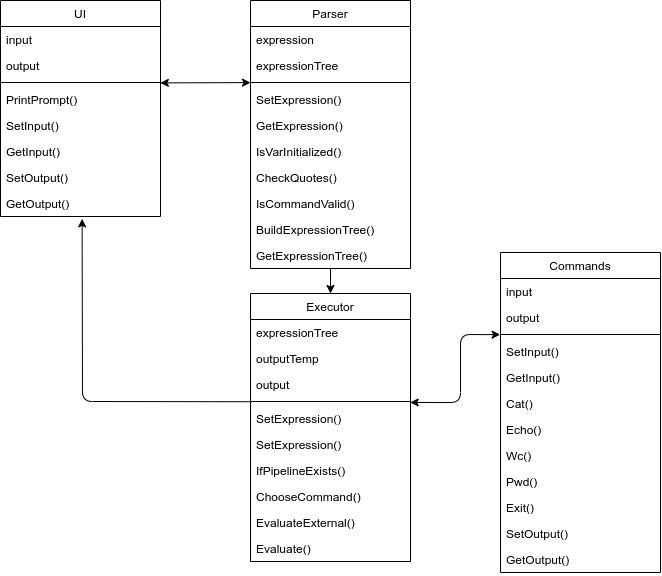

The diagram above was exported from draw.io. Its source (the exported page's mxGraphModel, read from the mxfile embedded in the PNG):
<mxGraphModel dx="749" dy="583" grid="1" gridSize="10" guides="1" tooltips="1" connect="1" arrows="1" fold="1" page="1" pageScale="1" pageWidth="827" pageHeight="1169" math="0" shadow="0">
  <root>
    <mxCell id="WIyWlLk6GJQsqaUBKTNV-0" />
    <mxCell id="WIyWlLk6GJQsqaUBKTNV-1" parent="WIyWlLk6GJQsqaUBKTNV-0" />
    <mxCell id="saIR1mkywBVWTsw0xgPq-17" value="" style="endArrow=classic;startArrow=classic;html=1;entryX=0;entryY=0.514;entryDx=0;entryDy=0;entryPerimeter=0;exitX=0.999;exitY=0.549;exitDx=0;exitDy=0;exitPerimeter=0;" edge="1" parent="WIyWlLk6GJQsqaUBKTNV-1" source="zkfFHV4jXpPFQw0GAbJ--4" target="zkfFHV4jXpPFQw0GAbJ--23">
      <mxGeometry width="50" height="50" relative="1" as="geometry">
        <mxPoint x="259" y="122" as="sourcePoint" />
        <mxPoint x="412" y="112" as="targetPoint" />
      </mxGeometry>
    </mxCell>
    <mxCell id="zkfFHV4jXpPFQw0GAbJ--0" value="UI" style="swimlane;fontStyle=0;align=center;verticalAlign=top;childLayout=stackLayout;horizontal=1;startSize=26;horizontalStack=0;resizeParent=1;resizeLast=0;collapsible=1;marginBottom=0;rounded=0;shadow=0;strokeWidth=1;" parent="WIyWlLk6GJQsqaUBKTNV-1" vertex="1">
      <mxGeometry x="90" y="50" width="160" height="216" as="geometry">
        <mxRectangle x="230" y="140" width="160" height="26" as="alternateBounds" />
      </mxGeometry>
    </mxCell>
    <mxCell id="saIR1mkywBVWTsw0xgPq-5" value="input&#10;" style="text;align=left;verticalAlign=top;spacingLeft=4;spacingRight=4;overflow=hidden;rotatable=0;points=[[0,0.5],[1,0.5]];portConstraint=eastwest;" vertex="1" parent="zkfFHV4jXpPFQw0GAbJ--0">
      <mxGeometry y="26" width="160" height="26" as="geometry" />
    </mxCell>
    <mxCell id="saIR1mkywBVWTsw0xgPq-6" value="output" style="text;align=left;verticalAlign=top;spacingLeft=4;spacingRight=4;overflow=hidden;rotatable=0;points=[[0,0.5],[1,0.5]];portConstraint=eastwest;" vertex="1" parent="zkfFHV4jXpPFQw0GAbJ--0">
      <mxGeometry y="52" width="160" height="26" as="geometry" />
    </mxCell>
    <mxCell id="zkfFHV4jXpPFQw0GAbJ--4" value="" style="line;html=1;strokeWidth=1;align=left;verticalAlign=middle;spacingTop=-1;spacingLeft=3;spacingRight=3;rotatable=0;labelPosition=right;points=[];portConstraint=eastwest;" parent="zkfFHV4jXpPFQw0GAbJ--0" vertex="1">
      <mxGeometry y="78" width="160" height="8" as="geometry" />
    </mxCell>
    <mxCell id="saIR1mkywBVWTsw0xgPq-45" value="PrintPrompt()" style="text;align=left;verticalAlign=top;spacingLeft=4;spacingRight=4;overflow=hidden;rotatable=0;points=[[0,0.5],[1,0.5]];portConstraint=eastwest;" vertex="1" parent="zkfFHV4jXpPFQw0GAbJ--0">
      <mxGeometry y="86" width="160" height="26" as="geometry" />
    </mxCell>
    <mxCell id="saIR1mkywBVWTsw0xgPq-7" value="SetInput()" style="text;align=left;verticalAlign=top;spacingLeft=4;spacingRight=4;overflow=hidden;rotatable=0;points=[[0,0.5],[1,0.5]];portConstraint=eastwest;" vertex="1" parent="zkfFHV4jXpPFQw0GAbJ--0">
      <mxGeometry y="112" width="160" height="26" as="geometry" />
    </mxCell>
    <mxCell id="zkfFHV4jXpPFQw0GAbJ--1" value="GetInput()" style="text;align=left;verticalAlign=top;spacingLeft=4;spacingRight=4;overflow=hidden;rotatable=0;points=[[0,0.5],[1,0.5]];portConstraint=eastwest;" parent="zkfFHV4jXpPFQw0GAbJ--0" vertex="1">
      <mxGeometry y="138" width="160" height="26" as="geometry" />
    </mxCell>
    <mxCell id="saIR1mkywBVWTsw0xgPq-4" value="SetOutput()" style="text;align=left;verticalAlign=top;spacingLeft=4;spacingRight=4;overflow=hidden;rotatable=0;points=[[0,0.5],[1,0.5]];portConstraint=eastwest;" vertex="1" parent="zkfFHV4jXpPFQw0GAbJ--0">
      <mxGeometry y="164" width="160" height="26" as="geometry" />
    </mxCell>
    <mxCell id="saIR1mkywBVWTsw0xgPq-8" value="GetOutput()" style="text;align=left;verticalAlign=top;spacingLeft=4;spacingRight=4;overflow=hidden;rotatable=0;points=[[0,0.5],[1,0.5]];portConstraint=eastwest;" vertex="1" parent="zkfFHV4jXpPFQw0GAbJ--0">
      <mxGeometry y="190" width="160" height="26" as="geometry" />
    </mxCell>
    <mxCell id="zkfFHV4jXpPFQw0GAbJ--17" value="Parser" style="swimlane;fontStyle=0;align=center;verticalAlign=top;childLayout=stackLayout;horizontal=1;startSize=26;horizontalStack=0;resizeParent=1;resizeLast=0;collapsible=1;marginBottom=0;rounded=0;shadow=0;strokeWidth=1;" parent="WIyWlLk6GJQsqaUBKTNV-1" vertex="1">
      <mxGeometry x="340" y="50" width="160" height="268" as="geometry">
        <mxRectangle x="550" y="140" width="160" height="26" as="alternateBounds" />
      </mxGeometry>
    </mxCell>
    <mxCell id="zkfFHV4jXpPFQw0GAbJ--18" value="expression" style="text;align=left;verticalAlign=top;spacingLeft=4;spacingRight=4;overflow=hidden;rotatable=0;points=[[0,0.5],[1,0.5]];portConstraint=eastwest;" parent="zkfFHV4jXpPFQw0GAbJ--17" vertex="1">
      <mxGeometry y="26" width="160" height="26" as="geometry" />
    </mxCell>
    <mxCell id="saIR1mkywBVWTsw0xgPq-11" value="expressionTree" style="text;align=left;verticalAlign=top;spacingLeft=4;spacingRight=4;overflow=hidden;rotatable=0;points=[[0,0.5],[1,0.5]];portConstraint=eastwest;" vertex="1" parent="zkfFHV4jXpPFQw0GAbJ--17">
      <mxGeometry y="52" width="160" height="26" as="geometry" />
    </mxCell>
    <mxCell id="zkfFHV4jXpPFQw0GAbJ--23" value="" style="line;html=1;strokeWidth=1;align=left;verticalAlign=middle;spacingTop=-1;spacingLeft=3;spacingRight=3;rotatable=0;labelPosition=right;points=[];portConstraint=eastwest;" parent="zkfFHV4jXpPFQw0GAbJ--17" vertex="1">
      <mxGeometry y="78" width="160" height="8" as="geometry" />
    </mxCell>
    <mxCell id="saIR1mkywBVWTsw0xgPq-9" value="SetExpression()" style="text;align=left;verticalAlign=top;spacingLeft=4;spacingRight=4;overflow=hidden;rotatable=0;points=[[0,0.5],[1,0.5]];portConstraint=eastwest;" vertex="1" parent="zkfFHV4jXpPFQw0GAbJ--17">
      <mxGeometry y="86" width="160" height="26" as="geometry" />
    </mxCell>
    <mxCell id="saIR1mkywBVWTsw0xgPq-10" value="GetExpression()" style="text;align=left;verticalAlign=top;spacingLeft=4;spacingRight=4;overflow=hidden;rotatable=0;points=[[0,0.5],[1,0.5]];portConstraint=eastwest;" vertex="1" parent="zkfFHV4jXpPFQw0GAbJ--17">
      <mxGeometry y="112" width="160" height="26" as="geometry" />
    </mxCell>
    <mxCell id="saIR1mkywBVWTsw0xgPq-14" value="IsVarInitialized()" style="text;align=left;verticalAlign=top;spacingLeft=4;spacingRight=4;overflow=hidden;rotatable=0;points=[[0,0.5],[1,0.5]];portConstraint=eastwest;" vertex="1" parent="zkfFHV4jXpPFQw0GAbJ--17">
      <mxGeometry y="138" width="160" height="26" as="geometry" />
    </mxCell>
    <mxCell id="saIR1mkywBVWTsw0xgPq-15" value="CheckQuotes()" style="text;align=left;verticalAlign=top;spacingLeft=4;spacingRight=4;overflow=hidden;rotatable=0;points=[[0,0.5],[1,0.5]];portConstraint=eastwest;" vertex="1" parent="zkfFHV4jXpPFQw0GAbJ--17">
      <mxGeometry y="164" width="160" height="26" as="geometry" />
    </mxCell>
    <mxCell id="saIR1mkywBVWTsw0xgPq-16" value="IsCommandValid()" style="text;align=left;verticalAlign=top;spacingLeft=4;spacingRight=4;overflow=hidden;rotatable=0;points=[[0,0.5],[1,0.5]];portConstraint=eastwest;" vertex="1" parent="zkfFHV4jXpPFQw0GAbJ--17">
      <mxGeometry y="190" width="160" height="26" as="geometry" />
    </mxCell>
    <mxCell id="saIR1mkywBVWTsw0xgPq-12" value="BuildExpressionTree()" style="text;align=left;verticalAlign=top;spacingLeft=4;spacingRight=4;overflow=hidden;rotatable=0;points=[[0,0.5],[1,0.5]];portConstraint=eastwest;" vertex="1" parent="zkfFHV4jXpPFQw0GAbJ--17">
      <mxGeometry y="216" width="160" height="26" as="geometry" />
    </mxCell>
    <mxCell id="saIR1mkywBVWTsw0xgPq-13" value="GetExpressionTree()" style="text;align=left;verticalAlign=top;spacingLeft=4;spacingRight=4;overflow=hidden;rotatable=0;points=[[0,0.5],[1,0.5]];portConstraint=eastwest;" vertex="1" parent="zkfFHV4jXpPFQw0GAbJ--17">
      <mxGeometry y="242" width="160" height="26" as="geometry" />
    </mxCell>
    <mxCell id="saIR1mkywBVWTsw0xgPq-40" value="" style="endArrow=classic;startArrow=classic;html=1;exitX=0.998;exitY=0.619;exitDx=0;exitDy=0;exitPerimeter=0;entryX=-0.002;entryY=0.518;entryDx=0;entryDy=0;entryPerimeter=0;" edge="1" parent="WIyWlLk6GJQsqaUBKTNV-1" source="zkfFHV4jXpPFQw0GAbJ--9" target="zkfFHV4jXpPFQw0GAbJ--15">
      <mxGeometry width="50" height="50" relative="1" as="geometry">
        <mxPoint x="510" y="500" as="sourcePoint" />
        <mxPoint x="260" y="390" as="targetPoint" />
        <Array as="points">
          <mxPoint x="550" y="452" />
          <mxPoint x="550" y="384" />
        </Array>
      </mxGeometry>
    </mxCell>
    <mxCell id="saIR1mkywBVWTsw0xgPq-41" value="" style="endArrow=classic;html=1;exitX=0.5;exitY=1;exitDx=0;exitDy=0;entryX=0.5;entryY=0;entryDx=0;entryDy=0;" edge="1" parent="WIyWlLk6GJQsqaUBKTNV-1" source="zkfFHV4jXpPFQw0GAbJ--17" target="zkfFHV4jXpPFQw0GAbJ--6">
      <mxGeometry width="50" height="50" relative="1" as="geometry">
        <mxPoint x="230" y="300" as="sourcePoint" />
        <mxPoint x="280" y="250" as="targetPoint" />
      </mxGeometry>
    </mxCell>
    <mxCell id="zkfFHV4jXpPFQw0GAbJ--13" value="Commands" style="swimlane;fontStyle=0;align=center;verticalAlign=top;childLayout=stackLayout;horizontal=1;startSize=26;horizontalStack=0;resizeParent=1;resizeLast=0;collapsible=1;marginBottom=0;rounded=0;shadow=0;strokeWidth=1;" parent="WIyWlLk6GJQsqaUBKTNV-1" vertex="1">
      <mxGeometry x="590" y="302" width="160" height="320" as="geometry">
        <mxRectangle x="340" y="380" width="170" height="26" as="alternateBounds" />
      </mxGeometry>
    </mxCell>
    <mxCell id="zkfFHV4jXpPFQw0GAbJ--14" value="input" style="text;align=left;verticalAlign=top;spacingLeft=4;spacingRight=4;overflow=hidden;rotatable=0;points=[[0,0.5],[1,0.5]];portConstraint=eastwest;" parent="zkfFHV4jXpPFQw0GAbJ--13" vertex="1">
      <mxGeometry y="26" width="160" height="26" as="geometry" />
    </mxCell>
    <mxCell id="saIR1mkywBVWTsw0xgPq-25" value="output" style="text;align=left;verticalAlign=top;spacingLeft=4;spacingRight=4;overflow=hidden;rotatable=0;points=[[0,0.5],[1,0.5]];portConstraint=eastwest;" vertex="1" parent="zkfFHV4jXpPFQw0GAbJ--13">
      <mxGeometry y="52" width="160" height="26" as="geometry" />
    </mxCell>
    <mxCell id="zkfFHV4jXpPFQw0GAbJ--15" value="" style="line;html=1;strokeWidth=1;align=left;verticalAlign=middle;spacingTop=-1;spacingLeft=3;spacingRight=3;rotatable=0;labelPosition=right;points=[];portConstraint=eastwest;" parent="zkfFHV4jXpPFQw0GAbJ--13" vertex="1">
      <mxGeometry y="78" width="160" height="8" as="geometry" />
    </mxCell>
    <mxCell id="saIR1mkywBVWTsw0xgPq-36" value="SetInput()" style="text;align=left;verticalAlign=top;spacingLeft=4;spacingRight=4;overflow=hidden;rotatable=0;points=[[0,0.5],[1,0.5]];portConstraint=eastwest;" vertex="1" parent="zkfFHV4jXpPFQw0GAbJ--13">
      <mxGeometry y="86" width="160" height="26" as="geometry" />
    </mxCell>
    <mxCell id="saIR1mkywBVWTsw0xgPq-39" value="GetInput()" style="text;align=left;verticalAlign=top;spacingLeft=4;spacingRight=4;overflow=hidden;rotatable=0;points=[[0,0.5],[1,0.5]];portConstraint=eastwest;" vertex="1" parent="zkfFHV4jXpPFQw0GAbJ--13">
      <mxGeometry y="112" width="160" height="26" as="geometry" />
    </mxCell>
    <mxCell id="saIR1mkywBVWTsw0xgPq-24" value="Cat()" style="text;align=left;verticalAlign=top;spacingLeft=4;spacingRight=4;overflow=hidden;rotatable=0;points=[[0,0.5],[1,0.5]];portConstraint=eastwest;" vertex="1" parent="zkfFHV4jXpPFQw0GAbJ--13">
      <mxGeometry y="138" width="160" height="26" as="geometry" />
    </mxCell>
    <mxCell id="saIR1mkywBVWTsw0xgPq-31" value="Echo()" style="text;align=left;verticalAlign=top;spacingLeft=4;spacingRight=4;overflow=hidden;rotatable=0;points=[[0,0.5],[1,0.5]];portConstraint=eastwest;" vertex="1" parent="zkfFHV4jXpPFQw0GAbJ--13">
      <mxGeometry y="164" width="160" height="26" as="geometry" />
    </mxCell>
    <mxCell id="saIR1mkywBVWTsw0xgPq-32" value="Wc()" style="text;align=left;verticalAlign=top;spacingLeft=4;spacingRight=4;overflow=hidden;rotatable=0;points=[[0,0.5],[1,0.5]];portConstraint=eastwest;" vertex="1" parent="zkfFHV4jXpPFQw0GAbJ--13">
      <mxGeometry y="190" width="160" height="26" as="geometry" />
    </mxCell>
    <mxCell id="saIR1mkywBVWTsw0xgPq-33" value="Pwd()" style="text;align=left;verticalAlign=top;spacingLeft=4;spacingRight=4;overflow=hidden;rotatable=0;points=[[0,0.5],[1,0.5]];portConstraint=eastwest;" vertex="1" parent="zkfFHV4jXpPFQw0GAbJ--13">
      <mxGeometry y="216" width="160" height="26" as="geometry" />
    </mxCell>
    <mxCell id="saIR1mkywBVWTsw0xgPq-34" value="Exit()" style="text;align=left;verticalAlign=top;spacingLeft=4;spacingRight=4;overflow=hidden;rotatable=0;points=[[0,0.5],[1,0.5]];portConstraint=eastwest;" vertex="1" parent="zkfFHV4jXpPFQw0GAbJ--13">
      <mxGeometry y="242" width="160" height="26" as="geometry" />
    </mxCell>
    <mxCell id="saIR1mkywBVWTsw0xgPq-38" value="SetOutput()" style="text;align=left;verticalAlign=top;spacingLeft=4;spacingRight=4;overflow=hidden;rotatable=0;points=[[0,0.5],[1,0.5]];portConstraint=eastwest;" vertex="1" parent="zkfFHV4jXpPFQw0GAbJ--13">
      <mxGeometry y="268" width="160" height="26" as="geometry" />
    </mxCell>
    <mxCell id="saIR1mkywBVWTsw0xgPq-37" value="GetOutput()" style="text;align=left;verticalAlign=top;spacingLeft=4;spacingRight=4;overflow=hidden;rotatable=0;points=[[0,0.5],[1,0.5]];portConstraint=eastwest;" vertex="1" parent="zkfFHV4jXpPFQw0GAbJ--13">
      <mxGeometry y="294" width="160" height="26" as="geometry" />
    </mxCell>
    <mxCell id="zkfFHV4jXpPFQw0GAbJ--6" value="Executor" style="swimlane;fontStyle=0;align=center;verticalAlign=top;childLayout=stackLayout;horizontal=1;startSize=26;horizontalStack=0;resizeParent=1;resizeLast=0;collapsible=1;marginBottom=0;rounded=0;shadow=0;strokeWidth=1;" parent="WIyWlLk6GJQsqaUBKTNV-1" vertex="1">
      <mxGeometry x="340" y="343" width="160" height="268" as="geometry">
        <mxRectangle x="130" y="380" width="160" height="26" as="alternateBounds" />
      </mxGeometry>
    </mxCell>
    <mxCell id="zkfFHV4jXpPFQw0GAbJ--7" value="expressionTree" style="text;align=left;verticalAlign=top;spacingLeft=4;spacingRight=4;overflow=hidden;rotatable=0;points=[[0,0.5],[1,0.5]];portConstraint=eastwest;" parent="zkfFHV4jXpPFQw0GAbJ--6" vertex="1">
      <mxGeometry y="26" width="160" height="26" as="geometry" />
    </mxCell>
    <mxCell id="saIR1mkywBVWTsw0xgPq-20" value="outputTemp" style="text;align=left;verticalAlign=top;spacingLeft=4;spacingRight=4;overflow=hidden;rotatable=0;points=[[0,0.5],[1,0.5]];portConstraint=eastwest;" vertex="1" parent="zkfFHV4jXpPFQw0GAbJ--6">
      <mxGeometry y="52" width="160" height="26" as="geometry" />
    </mxCell>
    <mxCell id="saIR1mkywBVWTsw0xgPq-19" value="output" style="text;align=left;verticalAlign=top;spacingLeft=4;spacingRight=4;overflow=hidden;rotatable=0;points=[[0,0.5],[1,0.5]];portConstraint=eastwest;" vertex="1" parent="zkfFHV4jXpPFQw0GAbJ--6">
      <mxGeometry y="78" width="160" height="26" as="geometry" />
    </mxCell>
    <mxCell id="zkfFHV4jXpPFQw0GAbJ--9" value="" style="line;html=1;strokeWidth=1;align=left;verticalAlign=middle;spacingTop=-1;spacingLeft=3;spacingRight=3;rotatable=0;labelPosition=right;points=[];portConstraint=eastwest;" parent="zkfFHV4jXpPFQw0GAbJ--6" vertex="1">
      <mxGeometry y="104" width="160" height="8" as="geometry" />
    </mxCell>
    <mxCell id="saIR1mkywBVWTsw0xgPq-44" value="SetExpression()" style="text;align=left;verticalAlign=top;spacingLeft=4;spacingRight=4;overflow=hidden;rotatable=0;points=[[0,0.5],[1,0.5]];portConstraint=eastwest;" vertex="1" parent="zkfFHV4jXpPFQw0GAbJ--6">
      <mxGeometry y="112" width="160" height="26" as="geometry" />
    </mxCell>
    <mxCell id="saIR1mkywBVWTsw0xgPq-18" value="SetExpression()" style="text;align=left;verticalAlign=top;spacingLeft=4;spacingRight=4;overflow=hidden;rotatable=0;points=[[0,0.5],[1,0.5]];portConstraint=eastwest;" vertex="1" parent="zkfFHV4jXpPFQw0GAbJ--6">
      <mxGeometry y="138" width="160" height="26" as="geometry" />
    </mxCell>
    <mxCell id="saIR1mkywBVWTsw0xgPq-21" value="IfPipelineExists()" style="text;align=left;verticalAlign=top;spacingLeft=4;spacingRight=4;overflow=hidden;rotatable=0;points=[[0,0.5],[1,0.5]];portConstraint=eastwest;" vertex="1" parent="zkfFHV4jXpPFQw0GAbJ--6">
      <mxGeometry y="164" width="160" height="26" as="geometry" />
    </mxCell>
    <mxCell id="saIR1mkywBVWTsw0xgPq-23" value="ChooseCommand()" style="text;align=left;verticalAlign=top;spacingLeft=4;spacingRight=4;overflow=hidden;rotatable=0;points=[[0,0.5],[1,0.5]];portConstraint=eastwest;" vertex="1" parent="zkfFHV4jXpPFQw0GAbJ--6">
      <mxGeometry y="190" width="160" height="26" as="geometry" />
    </mxCell>
    <mxCell id="saIR1mkywBVWTsw0xgPq-35" value="EvaluateExternal()" style="text;align=left;verticalAlign=top;spacingLeft=4;spacingRight=4;overflow=hidden;rotatable=0;points=[[0,0.5],[1,0.5]];portConstraint=eastwest;" vertex="1" parent="zkfFHV4jXpPFQw0GAbJ--6">
      <mxGeometry y="216" width="160" height="26" as="geometry" />
    </mxCell>
    <mxCell id="saIR1mkywBVWTsw0xgPq-22" value="Evaluate()" style="text;align=left;verticalAlign=top;spacingLeft=4;spacingRight=4;overflow=hidden;rotatable=0;points=[[0,0.5],[1,0.5]];portConstraint=eastwest;" vertex="1" parent="zkfFHV4jXpPFQw0GAbJ--6">
      <mxGeometry y="242" width="160" height="26" as="geometry" />
    </mxCell>
    <mxCell id="saIR1mkywBVWTsw0xgPq-43" value="" style="endArrow=classic;html=1;exitX=0.006;exitY=0.53;exitDx=0;exitDy=0;exitPerimeter=0;entryX=0.51;entryY=1.09;entryDx=0;entryDy=0;entryPerimeter=0;" edge="1" parent="WIyWlLk6GJQsqaUBKTNV-1" source="zkfFHV4jXpPFQw0GAbJ--9" target="saIR1mkywBVWTsw0xgPq-8">
      <mxGeometry width="50" height="50" relative="1" as="geometry">
        <mxPoint x="330" y="450" as="sourcePoint" />
        <mxPoint x="240" y="350" as="targetPoint" />
        <Array as="points">
          <mxPoint x="172" y="451" />
        </Array>
      </mxGeometry>
    </mxCell>
  </root>
</mxGraphModel>